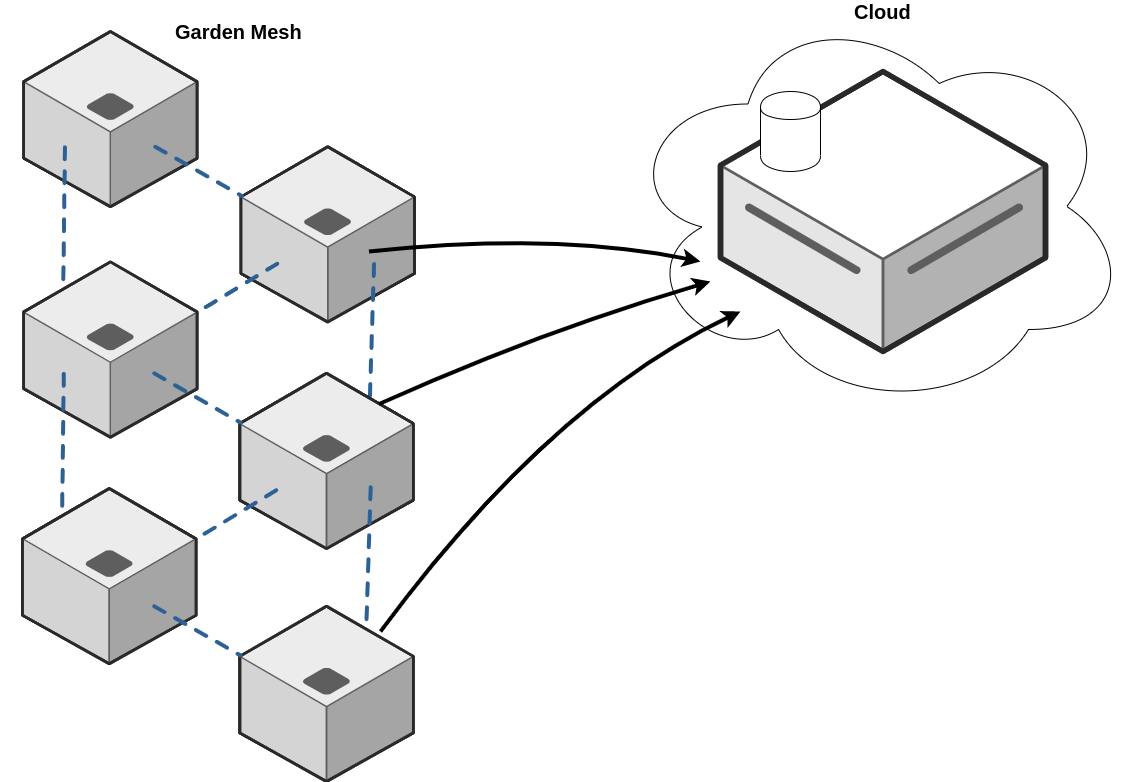

The diagram above was exported from draw.io. Its source (the exported page's mxGraphModel, read from the mxfile embedded in the PNG):
<mxGraphModel dx="2090" dy="1070" grid="1" gridSize="10" guides="1" tooltips="1" connect="1" arrows="1" fold="1" page="1" pageScale="1" pageWidth="1169" pageHeight="827" math="0" shadow="0">
  <root>
    <mxCell id="ZYqyTihnO8umOe4S0zM_-0" />
    <mxCell id="ZYqyTihnO8umOe4S0zM_-1" parent="ZYqyTihnO8umOe4S0zM_-0" />
    <mxCell id="VLfR-NQsYsSa0pvje98S-0" value="" style="ellipse;shape=cloud;whiteSpace=wrap;html=1;" parent="ZYqyTihnO8umOe4S0zM_-1" vertex="1">
      <mxGeometry x="640" y="10" width="510" height="410" as="geometry" />
    </mxCell>
    <mxCell id="bBy1MEkT1AfqYFE7pat4-21" value="" style="verticalLabelPosition=bottom;html=1;verticalAlign=top;strokeWidth=1;align=center;outlineConnect=0;dashed=0;outlineConnect=0;shape=mxgraph.aws3d.dataServer;strokeColor=#5E5E5E;aspect=fixed;" parent="ZYqyTihnO8umOe4S0zM_-1" vertex="1">
      <mxGeometry x="740" y="80" width="325" height="280" as="geometry" />
    </mxCell>
    <mxCell id="bBy1MEkT1AfqYFE7pat4-22" value="" style="group" parent="ZYqyTihnO8umOe4S0zM_-1" vertex="1" connectable="0">
      <mxGeometry x="20" y="40" width="443" height="750" as="geometry" />
    </mxCell>
    <mxCell id="bBy1MEkT1AfqYFE7pat4-9" value="" style="group" parent="bBy1MEkT1AfqYFE7pat4-22" vertex="1" connectable="0">
      <mxGeometry x="1.1288299172020702" width="441.8711700827979" height="405.93327687953524" as="geometry" />
    </mxCell>
    <mxCell id="bBy1MEkT1AfqYFE7pat4-0" value="" style="verticalLabelPosition=bottom;html=1;verticalAlign=top;strokeWidth=1;align=center;outlineConnect=0;dashed=0;outlineConnect=0;shape=mxgraph.aws3d.application_server;fillColor=#ECECEC;strokeColor=#5E5E5E;aspect=fixed;" parent="bBy1MEkT1AfqYFE7pat4-9" vertex="1">
      <mxGeometry x="21.946972095402796" width="173.6291814464836" height="175.2723598197942" as="geometry" />
    </mxCell>
    <mxCell id="bBy1MEkT1AfqYFE7pat4-1" value="" style="verticalLabelPosition=bottom;html=1;verticalAlign=top;strokeWidth=1;align=center;outlineConnect=0;dashed=0;outlineConnect=0;shape=mxgraph.aws3d.application_server;fillColor=#ECECEC;strokeColor=#5E5E5E;aspect=fixed;" parent="bBy1MEkT1AfqYFE7pat4-9" vertex="1">
      <mxGeometry x="21.946972095402796" y="230.39456255324978" width="173.6291814464836" height="175.2723598197942" as="geometry" />
    </mxCell>
    <mxCell id="bBy1MEkT1AfqYFE7pat4-3" value="" style="verticalLabelPosition=bottom;html=1;verticalAlign=top;strokeWidth=1;align=center;outlineConnect=0;dashed=0;outlineConnect=0;shape=mxgraph.aws3d.application_server;fillColor=#ECECEC;strokeColor=#5E5E5E;aspect=fixed;" parent="bBy1MEkT1AfqYFE7pat4-9" vertex="1">
      <mxGeometry x="239.22199583989047" y="115.19728127662489" width="173.6291814464836" height="175.2723598197942" as="geometry" />
    </mxCell>
    <mxCell id="bBy1MEkT1AfqYFE7pat4-4" value="" style="verticalLabelPosition=bottom;html=1;verticalAlign=top;strokeWidth=1;align=center;outlineConnect=0;dashed=0;outlineConnect=0;shape=mxgraph.aws3d.dashedArrowlessEdge;fillColor=#000000;aspect=fixed;rotation=61;" parent="bBy1MEkT1AfqYFE7pat4-9" vertex="1">
      <mxGeometry y="151.95069958869095" width="124.88155637160337" height="71.20439617679139" as="geometry" />
    </mxCell>
    <mxCell id="bBy1MEkT1AfqYFE7pat4-7" value="" style="verticalLabelPosition=bottom;html=1;verticalAlign=top;strokeWidth=1;align=center;outlineConnect=0;dashed=0;outlineConnect=0;shape=mxgraph.aws3d.dashedArrowlessEdge;fillColor=#000000;aspect=fixed;rotation=119;" parent="bBy1MEkT1AfqYFE7pat4-9" vertex="1">
      <mxGeometry x="195.87672595146995" y="233.137354964598" width="80.51574029221796" height="46.00899445269598" as="geometry" />
    </mxCell>
    <mxCell id="bBy1MEkT1AfqYFE7pat4-8" value="" style="verticalLabelPosition=bottom;html=1;verticalAlign=top;strokeWidth=1;align=center;outlineConnect=0;dashed=0;outlineConnect=0;shape=mxgraph.aws3d.dashedArrowlessEdge;fillColor=#000000;aspect=fixed;" parent="bBy1MEkT1AfqYFE7pat4-9" vertex="1">
      <mxGeometry x="153.6288046678196" y="115.19728127662489" width="86.54072766102338" height="49.29535119931712" as="geometry" />
    </mxCell>
    <mxCell id="bBy1MEkT1AfqYFE7pat4-18" value="" style="verticalLabelPosition=bottom;html=1;verticalAlign=top;strokeWidth=1;align=center;outlineConnect=0;dashed=0;outlineConnect=0;shape=mxgraph.aws3d.dashedArrowlessEdge;fillColor=#000000;aspect=fixed;rotation=62;" parent="bBy1MEkT1AfqYFE7pat4-9" vertex="1">
      <mxGeometry x="308.1705673961651" y="268.3669997148039" width="124.00938482700828" height="71.02355676455929" as="geometry" />
    </mxCell>
    <mxCell id="XQ_dFSvVcBJ7uhxiCJ0K-1" value="&lt;font style=&quot;font-size: 20px&quot;&gt;&lt;b&gt;Garden Mesh&lt;/b&gt;&lt;/font&gt;" style="text;html=1;align=center;verticalAlign=middle;resizable=0;points=[];;autosize=1;" vertex="1" parent="bBy1MEkT1AfqYFE7pat4-9">
      <mxGeometry x="166.37117008279793" y="-10" width="140" height="20" as="geometry" />
    </mxCell>
    <mxCell id="bBy1MEkT1AfqYFE7pat4-12" value="" style="verticalLabelPosition=bottom;html=1;verticalAlign=top;strokeWidth=1;align=center;outlineConnect=0;dashed=0;outlineConnect=0;shape=mxgraph.aws3d.application_server;fillColor=#ECECEC;strokeColor=#5E5E5E;aspect=fixed;" parent="bBy1MEkT1AfqYFE7pat4-22" vertex="1">
      <mxGeometry x="21.946972095402796" y="457.04064214432367" width="173.6291814464836" height="175.2723598197942" as="geometry" />
    </mxCell>
    <mxCell id="bBy1MEkT1AfqYFE7pat4-13" value="" style="verticalLabelPosition=bottom;html=1;verticalAlign=top;strokeWidth=1;align=center;outlineConnect=0;dashed=0;outlineConnect=0;shape=mxgraph.aws3d.application_server;fillColor=#ECECEC;strokeColor=#5E5E5E;aspect=fixed;" parent="bBy1MEkT1AfqYFE7pat4-22" vertex="1">
      <mxGeometry x="239.22199583989047" y="341.8433608676988" width="173.6291814464836" height="175.2723598197942" as="geometry" />
    </mxCell>
    <mxCell id="bBy1MEkT1AfqYFE7pat4-14" value="" style="verticalLabelPosition=bottom;html=1;verticalAlign=top;strokeWidth=1;align=center;outlineConnect=0;dashed=0;outlineConnect=0;shape=mxgraph.aws3d.dashedArrowlessEdge;fillColor=#000000;aspect=fixed;rotation=61;" parent="bBy1MEkT1AfqYFE7pat4-22" vertex="1">
      <mxGeometry y="378.59677917976484" width="124.88155637160337" height="71.20439617679139" as="geometry" />
    </mxCell>
    <mxCell id="bBy1MEkT1AfqYFE7pat4-15" value="" style="verticalLabelPosition=bottom;html=1;verticalAlign=top;strokeWidth=1;align=center;outlineConnect=0;dashed=0;outlineConnect=0;shape=mxgraph.aws3d.dashedArrowlessEdge;fillColor=#000000;aspect=fixed;rotation=119;" parent="bBy1MEkT1AfqYFE7pat4-22" vertex="1">
      <mxGeometry x="195.87672595146995" y="459.7834345556719" width="80.51574029221796" height="46.00899445269598" as="geometry" />
    </mxCell>
    <mxCell id="bBy1MEkT1AfqYFE7pat4-16" value="" style="verticalLabelPosition=bottom;html=1;verticalAlign=top;strokeWidth=1;align=center;outlineConnect=0;dashed=0;outlineConnect=0;shape=mxgraph.aws3d.dashedArrowlessEdge;fillColor=#000000;aspect=fixed;" parent="bBy1MEkT1AfqYFE7pat4-22" vertex="1">
      <mxGeometry x="153.6288046678196" y="341.8433608676988" width="86.54072766102338" height="49.29535119931712" as="geometry" />
    </mxCell>
    <mxCell id="bBy1MEkT1AfqYFE7pat4-17" value="" style="verticalLabelPosition=bottom;html=1;verticalAlign=top;strokeWidth=1;align=center;outlineConnect=0;dashed=0;outlineConnect=0;shape=mxgraph.aws3d.application_server;fillColor=#ECECEC;strokeColor=#5E5E5E;aspect=fixed;" parent="bBy1MEkT1AfqYFE7pat4-22" vertex="1">
      <mxGeometry x="239.22199583989047" y="574.6911988555432" width="173.6291814464836" height="175.2723598197942" as="geometry" />
    </mxCell>
    <mxCell id="bBy1MEkT1AfqYFE7pat4-19" value="" style="verticalLabelPosition=bottom;html=1;verticalAlign=top;strokeWidth=1;align=center;outlineConnect=0;dashed=0;outlineConnect=0;shape=mxgraph.aws3d.dashedArrowlessEdge;fillColor=#000000;aspect=fixed;" parent="bBy1MEkT1AfqYFE7pat4-22" vertex="1">
      <mxGeometry x="153.6288046678196" y="574.6911988555432" width="86.54072766102338" height="49.29535119931712" as="geometry" />
    </mxCell>
    <mxCell id="bBy1MEkT1AfqYFE7pat4-20" value="" style="verticalLabelPosition=bottom;html=1;verticalAlign=top;strokeWidth=1;align=center;outlineConnect=0;dashed=0;outlineConnect=0;shape=mxgraph.aws3d.dashedArrowlessEdge;fillColor=#000000;aspect=fixed;rotation=62;" parent="bBy1MEkT1AfqYFE7pat4-22" vertex="1">
      <mxGeometry x="305.91290756176096" y="491.63030199854825" width="124.00938482700828" height="71.02355676455929" as="geometry" />
    </mxCell>
    <mxCell id="bBy1MEkT1AfqYFE7pat4-23" value="" style="curved=1;endArrow=classic;html=1;strokeWidth=4;" parent="ZYqyTihnO8umOe4S0zM_-1" edge="1">
      <mxGeometry width="50" height="50" relative="1" as="geometry">
        <mxPoint x="400" y="640" as="sourcePoint" />
        <mxPoint x="760" y="320" as="targetPoint" />
        <Array as="points">
          <mxPoint x="570" y="410" />
        </Array>
      </mxGeometry>
    </mxCell>
    <mxCell id="bBy1MEkT1AfqYFE7pat4-24" value="" style="curved=1;endArrow=classic;html=1;strokeWidth=4;" parent="ZYqyTihnO8umOe4S0zM_-1" edge="1">
      <mxGeometry width="50" height="50" relative="1" as="geometry">
        <mxPoint x="388.5" y="260" as="sourcePoint" />
        <mxPoint x="720" y="270" as="targetPoint" />
        <Array as="points">
          <mxPoint x="570" y="240" />
        </Array>
      </mxGeometry>
    </mxCell>
    <mxCell id="bBy1MEkT1AfqYFE7pat4-25" value="" style="curved=1;endArrow=classic;html=1;strokeWidth=4;" parent="ZYqyTihnO8umOe4S0zM_-1" edge="1">
      <mxGeometry width="50" height="50" relative="1" as="geometry">
        <mxPoint x="398.5" y="412.5" as="sourcePoint" />
        <mxPoint x="730" y="290" as="targetPoint" />
        <Array as="points">
          <mxPoint x="560" y="340" />
        </Array>
      </mxGeometry>
    </mxCell>
    <mxCell id="VLfR-NQsYsSa0pvje98S-1" value="" style="shape=cylinder;whiteSpace=wrap;html=1;boundedLbl=1;backgroundOutline=1;" parent="ZYqyTihnO8umOe4S0zM_-1" vertex="1">
      <mxGeometry x="780" y="100" width="60" height="80" as="geometry" />
    </mxCell>
    <mxCell id="XQ_dFSvVcBJ7uhxiCJ0K-0" value="&lt;b&gt;&lt;font style=&quot;font-size: 20px&quot;&gt;Cloud&lt;/font&gt;&lt;/b&gt;" style="text;html=1;align=center;verticalAlign=middle;resizable=0;points=[];;autosize=1;" vertex="1" parent="ZYqyTihnO8umOe4S0zM_-1">
      <mxGeometry x="867.5" y="10" width="70" height="20" as="geometry" />
    </mxCell>
  </root>
</mxGraphModel>